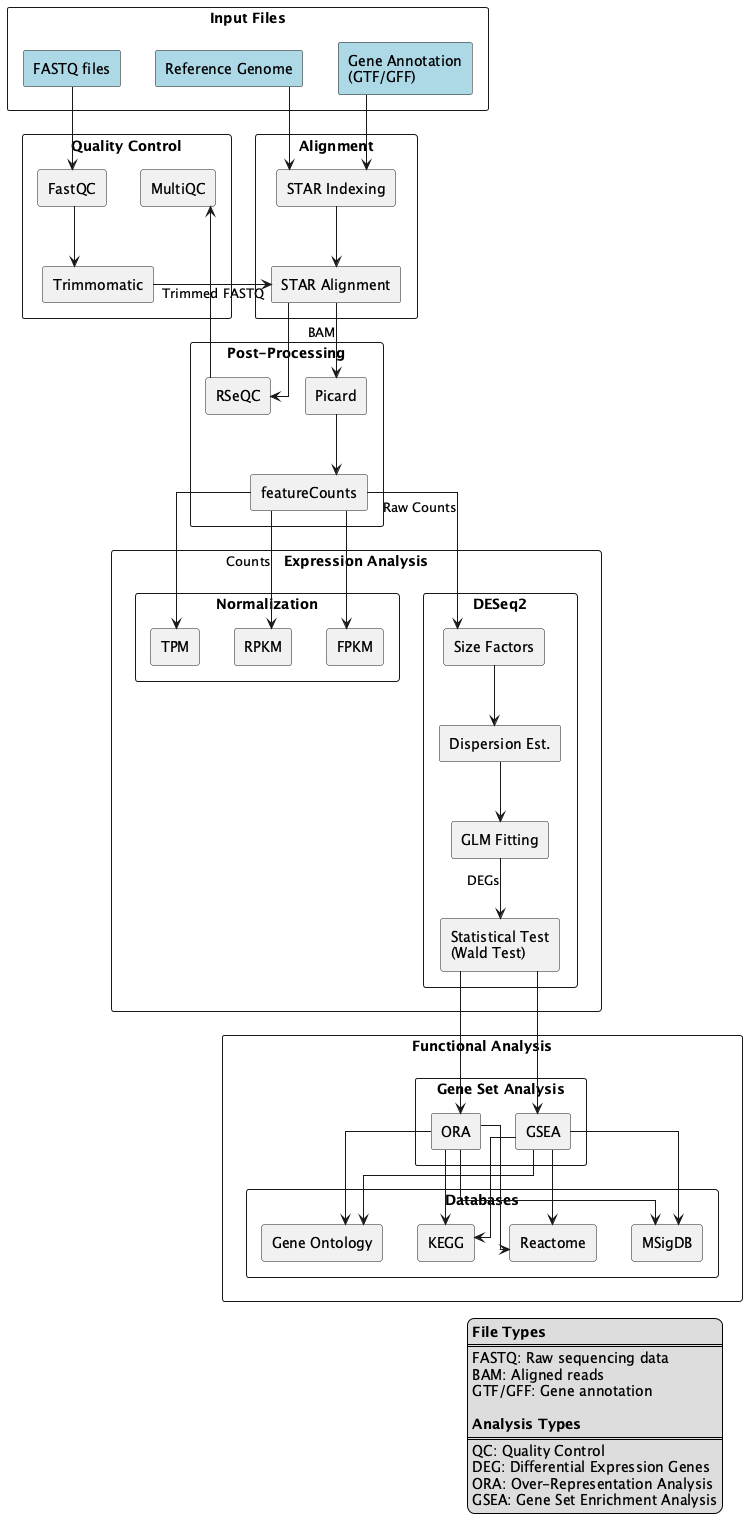

The diagram above was rendered by PlantUML. Its source (embedded in the PNG):
@startuml
skinparam componentStyle rectangle
skinparam linetype ortho

' Input files
rectangle "Input Files" {
  [FASTQ files] as fastq #LightBlue
  [Reference Genome] as ref #LightBlue
  [Gene Annotation\n(GTF/GFF)] as gtf #LightBlue
}

' Quality Control
rectangle "Quality Control" {
  [FastQC] as fastqc
  [Trimmomatic] as trim
  [MultiQC] as mqc
}

' Alignment
rectangle "Alignment" {
  [STAR Indexing] as idx
  [STAR Alignment] as star
}

' Post-processing
rectangle "Post-Processing" {
  [Picard] as pic
  [RSeQC] as rseqc
  [featureCounts] as fc
}

' Expression Analysis
rectangle "Expression Analysis" {
  rectangle "Normalization" {
    [RPKM] as rpkm
    [FPKM] as fpkm
    [TPM] as tpm
  }
  
  rectangle "DESeq2" {
    [Size Factors] as sf
    [Dispersion Est.] as disp
    [GLM Fitting] as glm
    [Statistical Test\n(Wald Test)] as stat
  }
}

' Functional Analysis
rectangle "Functional Analysis" {
  rectangle "Gene Set Analysis" {
    [ORA] as ora
    [GSEA] as gsea
  }
  
  rectangle "Databases" {
    [Gene Ontology] as go
    [KEGG] as kegg
    [Reactome] as reactome
    [MSigDB] as msig
  }
}

' Connections
fastq --> fastqc
fastqc --> trim
trim --> star : Trimmed FASTQ

ref --> idx
gtf --> idx
idx --> star

star --> pic : BAM
star --> rseqc
pic --> fc
rseqc --> mqc
fc --> rpkm : Counts
fc --> fpkm
fc --> tpm

fc --> sf : Raw Counts
sf --> disp
disp --> glm
glm --> stat : DEGs

stat --> ora
stat --> gsea

ora --> go
ora --> kegg
ora --> reactome
ora --> msig
gsea --> go
gsea --> kegg
gsea --> reactome
gsea --> msig

legend right
  **File Types**
  ====
  FASTQ: Raw sequencing data
  BAM: Aligned reads
  GTF/GFF: Gene annotation
  
  **Analysis Types**
  ====
  QC: Quality Control
  DEG: Differential Expression Genes
  ORA: Over-Representation Analysis
  GSEA: Gene Set Enrichment Analysis
end legend

@enduml